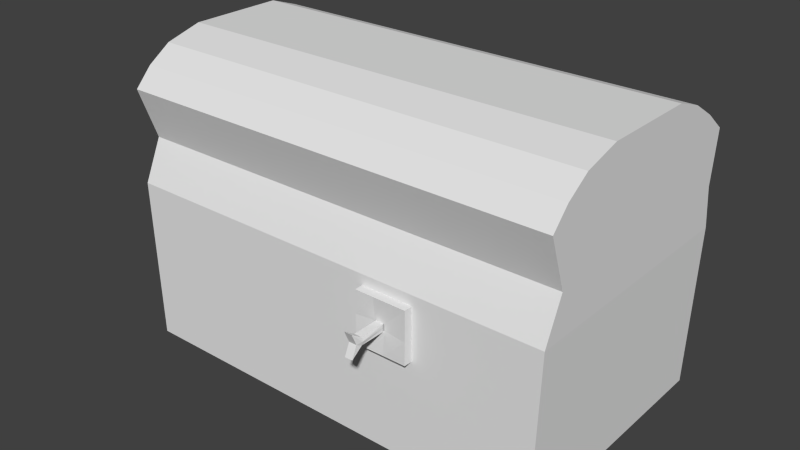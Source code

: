 # Source: chest.blend  (saved by Blender 2.72.0; exported with 4.5.12 LTS)
import bpy
from mathutils import Matrix  # noqa: F401  (used for matrix-valued properties, if any)

bpy.ops.wm.read_factory_settings(use_empty=True)
scene = bpy.context.scene
scene.name = 'Scene'

# ---- collections
col_collection_1 = bpy.data.collections.new('Collection 1'); scene.collection.children.link(col_collection_1)

# ---- materials (node trees are filled in below, after node groups)
mat_materialchest = bpy.data.materials.new('MaterialChest')
mat_materialchest.alpha_threshold = 0.0
mat_materialchest.use_transparent_shadow = False
mat_materialchest.roughness = 0.5
mat_materialchest.specular_intensity = 0.0
mat_materialchest.line_color = (0.0, 0.0, 0.0, 1.0)

# ---- material node trees

# ---- world
world_world = bpy.data.worlds.new('World'); scene.world = world_world
world_world.color = (0.05088, 0.05088, 0.05088)
world_world.use_sun_shadow = False
world_world.sun_shadow_jitter_overblur = 0.0
world_world.cycles.sampling_method = 'MANUAL'
world_world.cycles.sample_map_resolution = 256

# ---- meshes
me_cube_001 = bpy.data.meshes.new('Cube.001')
me_cube_001.from_pydata([(0.8855, 26.17, -1.0), (0.8857, 24.17, -1.0), (-1.114, 24.17, -1.0), (-1.115, 26.17, -1.0), (0.8855, 26.17, 1.0), (0.8857, 24.17, 1.0), (-1.114, 24.17, 1.0), (-1.115, 26.17, 1.0), (0.1547, 24.17, 1.0), (0.1547, 24.17, -1.0), (0.1545, 26.17, 1.0), (0.1545, 26.17, -1.0), (0.8855, 26.17, -0.1304), (0.8857, 24.17, -0.1304), (-1.114, 24.17, -0.1304), (-1.115, 26.17, -0.1304), (0.1547, 24.17, -0.1304), (0.1545, 25.94, -0.1304), (-0.223, 24.17, 1.0), (-0.2232, 26.17, -1.0), (-0.223, 24.17, -1.0), (-0.2232, 26.17, 1.0), (-0.223, 24.17, -0.1304), (-0.2232, 25.94, -0.1304), (0.8855, 26.17, 0.1159), (0.8857, 24.17, 0.1159), (-1.114, 24.17, 0.1159), (-1.115, 26.17, 0.1159), (0.1547, 24.17, 0.1159), (0.1545, 25.94, 0.1159), (-0.223, 24.17, 0.1159), (-0.2232, 25.94, 0.1159), (0.1215, 28.55, -0.1698), (0.1218, 25.7, -0.1698), (-0.1762, 25.7, -0.1698), (-0.1765, 28.55, -0.1698), (0.1215, 28.55, 0.1281), (0.1218, 25.7, 0.1281), (-0.1762, 25.7, 0.1281), (-0.1765, 28.55, 0.1281), (0.1214, 29.72, -0.4931), (-0.1766, 29.72, -0.4931), (0.1214, 29.72, 0.4218), (-0.1766, 29.72, 0.4218), (0.171, 28.55, -0.02086), (0.1218, 25.7, -0.02086), (-0.1762, 25.7, -0.02086), (-0.2174, 28.55, -0.02086), (0.1214, 29.19, -0.03562), (-0.1766, 29.19, -0.03562), (11.17, 25.31, -4.899), (11.17, -0.3047, -4.899), (11.35, 25.31, 1.397), (11.35, -0.3047, 1.397), (11.35, -0.3047, 5.008), (11.35, 25.31, 5.008), (11.35, 23.43, 2.986), (11.35, 0.2549, 2.986), (11.35, 2.058, 5.723), (11.35, 23.57, 5.723), (11.35, 4.67, 6.331), (11.35, 21.21, 6.331), (11.35, 7.656, 6.724), (11.35, 17.48, 6.724), (-5.689, 25.31, -4.899), (-5.689, -0.3047, -4.899), (2.739, -0.3047, 5.008), (2.739, 25.31, 5.008), (-5.868, 25.31, 1.397), (-5.868, -0.3047, 1.397), (-5.868, -0.3047, 5.008), (-5.868, 25.31, 5.008), (2.739, 25.31, -4.899), (2.739, -0.3047, -4.899), (2.739, 25.31, 1.397), (2.739, -0.3047, 1.397), (2.739, 23.43, 2.986), (-5.868, 23.43, 2.986), (-5.868, 0.2549, 2.986), (2.739, 0.2549, 2.986), (2.739, 2.058, 5.723), (2.739, 23.57, 5.723), (-5.868, 2.058, 5.723), (-5.868, 23.57, 5.723), (2.739, 4.67, 6.331), (2.739, 21.21, 6.331), (-5.868, 4.67, 6.331), (-5.868, 21.21, 6.331), (2.739, 7.656, 6.724), (2.739, 17.48, 6.724), (-5.868, 7.656, 6.724), (-5.868, 17.48, 6.724)], [], [(12, 13, 1, 0), (22, 14, 2, 20), (14, 15, 3, 2), (17, 12, 0, 11), (19, 20, 2, 3), (10, 8, 5, 4), (13, 16, 9, 1), (23, 17, 11, 19), (0, 1, 9, 11), (21, 18, 8, 10), (24, 25, 13, 12), (30, 26, 14, 22), (26, 27, 15, 14), (29, 24, 12, 17), (25, 28, 16, 13), (44, 45, 33, 32), (16, 22, 20, 9), (11, 9, 20, 19), (15, 23, 19, 3), (7, 6, 18, 21), (28, 30, 22, 16), (27, 31, 23, 15), (4, 5, 25, 24), (18, 6, 26, 30), (6, 7, 27, 26), (10, 4, 24, 29), (5, 8, 28, 25), (21, 10, 29, 31), (8, 18, 30, 28), (7, 21, 31, 27), (45, 46, 34, 33), (46, 47, 35, 34), (32, 35, 41, 40), (32, 33, 34, 35), (39, 38, 37, 36), (49, 48, 40, 41), (39, 36, 42, 43), (47, 39, 43, 49), (44, 32, 40, 48), (36, 37, 45, 44), (37, 38, 46, 45), (38, 39, 47, 46), (43, 42, 48, 49), (35, 47, 49, 41), (36, 44, 48, 42), (53, 52, 56, 57), (55, 67, 81, 59), (50, 52, 53, 51), (57, 56, 55, 54), (56, 76, 67, 55), (79, 57, 54, 66), (50, 51, 73, 72), (51, 53, 75, 73), (52, 50, 72, 74), (52, 74, 76, 56), (75, 53, 57, 79), (59, 81, 85, 61), (66, 54, 58, 80), (54, 55, 59, 58), (61, 85, 89, 63), (80, 58, 60, 84), (58, 59, 61, 60), (63, 89, 88, 62), (84, 60, 62, 88), (60, 61, 63, 62), (69, 78, 77, 68), (71, 83, 81, 67), (64, 65, 69, 68), (78, 70, 71, 77), (77, 71, 67, 76), (79, 66, 70, 78), (64, 72, 73, 65), (76, 67, 66, 79), (65, 73, 75, 69), (68, 74, 72, 64), (68, 77, 76, 74), (75, 79, 78, 69), (74, 76, 79, 75), (83, 87, 85, 81), (66, 80, 82, 70), (70, 82, 83, 71), (67, 81, 80, 66), (87, 91, 89, 85), (80, 84, 86, 82), (82, 86, 87, 83), (81, 85, 84, 80), (91, 90, 88, 89), (84, 88, 90, 86), (86, 90, 91, 87), (85, 89, 88, 84)])
_uv = me_cube_001.uv_layers.new(name='UVMap')
_uv.uv.foreach_set('vector', [0.707, 0.5562, 0.6678, 0.5562, 0.6678, 0.5393, 0.707, 0.5393, 0.6848, 0.639, 0.6848, 0.6564, 0.6678, 0.6564, 0.6678, 0.639, 0.707, 0.5953, 0.6678, 0.5953, 0.6678, 0.5783, 0.707, 0.5783, 0.6822, 0.6734, 0.6678, 0.6734, 0.6678, 0.6564, 0.6821, 0.6564, 0.6678, 0.7171, 0.7069, 0.7171, 0.7069, 0.7345, 0.6678, 0.7345, 0.6926, 0.5393, 0.6926, 0.5002, 0.707, 0.5002, 0.707, 0.5393, 0.6848, 0.6174, 0.6848, 0.6316, 0.6678, 0.6316, 0.6678, 0.6174, 0.6896, 0.6734, 0.6822, 0.6734, 0.6821, 0.6564, 0.6895, 0.6564, 0.6678, 0.6955, 0.7069, 0.6955, 0.7069, 0.7098, 0.6678, 0.7097, 0.6852, 0.5392, 0.6852, 0.5002, 0.6926, 0.5002, 0.6926, 0.5393, 0.707, 0.5611, 0.6678, 0.5611, 0.6678, 0.5562, 0.707, 0.5562, 0.6896, 0.639, 0.6896, 0.6564, 0.6848, 0.6564, 0.6848, 0.639, 0.707, 0.6001, 0.6678, 0.6001, 0.6678, 0.5953, 0.707, 0.5953, 0.6822, 0.6782, 0.6678, 0.6782, 0.6678, 0.6734, 0.6822, 0.6734, 0.6896, 0.6174, 0.6896, 0.6316, 0.6848, 0.6316, 0.6848, 0.6174, 0.3262, 0.5559, 0.3262, 0.5002, 0.3292, 0.5002, 0.3292, 0.5559, 0.6848, 0.6316, 0.6848, 0.639, 0.6678, 0.639, 0.6678, 0.6316, 0.6678, 0.7097, 0.7069, 0.7098, 0.7069, 0.7171, 0.6678, 0.7171, 0.707, 0.6734, 0.6896, 0.6734, 0.6895, 0.6564, 0.707, 0.6564, 0.6678, 0.5392, 0.6678, 0.5002, 0.6852, 0.5002, 0.6852, 0.5392, 0.6896, 0.6316, 0.6896, 0.639, 0.6848, 0.639, 0.6848, 0.6316, 0.707, 0.6782, 0.6896, 0.6782, 0.6896, 0.6734, 0.707, 0.6734, 0.707, 0.5783, 0.6678, 0.5783, 0.6678, 0.5611, 0.707, 0.5611, 0.707, 0.639, 0.707, 0.6564, 0.6896, 0.6564, 0.6896, 0.639, 0.707, 0.6174, 0.6678, 0.6174, 0.6678, 0.6001, 0.707, 0.6001, 0.6821, 0.6955, 0.6678, 0.6955, 0.6678, 0.6782, 0.6822, 0.6782, 0.707, 0.6174, 0.707, 0.6316, 0.6896, 0.6316, 0.6896, 0.6174, 0.6895, 0.6955, 0.6821, 0.6955, 0.6822, 0.6782, 0.6896, 0.6782, 0.707, 0.6316, 0.707, 0.639, 0.6896, 0.639, 0.6896, 0.6316, 0.707, 0.6955, 0.6895, 0.6955, 0.6896, 0.6782, 0.707, 0.6782, 0.3351, 0.5815, 0.3292, 0.5815, 0.3292, 0.5786, 0.3351, 0.5786, 0.6508, 0.4998, 0.6508, 0.5555, 0.6478, 0.5555, 0.6478, 0.4998, 0.6415, 0.6339, 0.6473, 0.6339, 0.6473, 0.6569, 0.6415, 0.6569, 0.6415, 0.6339, 0.6415, 0.5783, 0.6473, 0.5783, 0.6473, 0.6339, 0.6532, 0.601, 0.6532, 0.6567, 0.6473, 0.6567, 0.6473, 0.601, 0.3176, 0.5786, 0.3234, 0.5786, 0.3234, 0.5888, 0.3176, 0.5888, 0.6532, 0.601, 0.6473, 0.601, 0.6473, 0.5783, 0.6532, 0.5783, 0.6508, 0.5555, 0.6537, 0.5555, 0.6594, 0.5783, 0.6505, 0.5681, 0.3262, 0.5559, 0.3292, 0.5559, 0.3355, 0.5786, 0.3265, 0.5684, 0.3233, 0.5559, 0.3233, 0.5002, 0.3262, 0.5002, 0.3262, 0.5559, 0.3351, 0.5844, 0.3292, 0.5844, 0.3292, 0.5815, 0.3351, 0.5815, 0.6537, 0.4998, 0.6537, 0.5555, 0.6508, 0.5555, 0.6508, 0.4998, 0.3292, 0.5885, 0.3234, 0.5885, 0.3234, 0.5786, 0.3292, 0.5786, 0.6478, 0.5555, 0.6508, 0.5555, 0.6505, 0.5681, 0.6415, 0.5783, 0.3233, 0.5559, 0.3262, 0.5559, 0.3265, 0.5684, 0.3176, 0.5786, 0.4418, 0.4998, 0.4418, 1.0, 0.4107, 0.9633, 0.4107, 0.5107, 0.3374, 0.5002, 0.1687, 0.5002, 0.1687, 0.4662, 0.3374, 0.4662, 0.5652, 1.0, 0.4418, 1.0, 0.4418, 0.4998, 0.5652, 0.4998, 0.4107, 0.5107, 0.4107, 0.9633, 0.371, 1.0, 0.371, 0.4998, 0.5652, 0.8359, 0.5652, 0.6679, 0.6048, 0.6683, 0.6048, 0.8363, 0.03955, 0.6682, 0.03955, 0.8363, 1.122e-07, 0.8363, 6.542e-08, 0.6682, 0.3374, 0.4998, 0.3374, 1.504e-07, 0.5026, 1.122e-07, 0.5026, 0.4998, 0.1942, 0.8328, 0.07078, 0.8363, 0.07078, 0.6682, 0.1942, 0.6682, 0.3176, 0.8363, 0.1942, 0.8328, 0.1942, 0.6682, 0.3176, 0.6682, 0.6048, 0.8359, 0.6048, 0.6679, 0.6415, 0.6679, 0.6415, 0.8359, 0.07078, 0.6682, 0.07078, 0.8363, 0.03955, 0.8363, 0.03955, 0.6682, 0.3374, 0.4662, 0.1687, 0.4662, 0.1687, 0.4201, 0.3374, 0.4201, 0.1687, 1.548e-07, 0.3374, 0.0, 0.3374, 0.04619, 0.1687, 0.04619, 0.371, 0.4998, 0.371, 1.0, 0.357, 0.966, 0.357, 0.546, 0.3374, 0.4201, 0.1687, 0.4201, 0.1687, 0.3473, 0.3374, 0.3473, 0.1687, 0.04619, 0.3374, 0.04619, 0.3374, 0.09724, 0.1687, 0.09724, 0.357, 0.546, 0.357, 0.966, 0.3451, 0.9199, 0.3451, 0.597, 0.3374, 0.3473, 0.1687, 0.3473, 0.1687, 0.1555, 0.3374, 0.1555, 0.1687, 0.09724, 0.3374, 0.09724, 0.3374, 0.1555, 0.1687, 0.1555, 0.3451, 0.597, 0.3451, 0.9199, 0.3374, 0.847, 0.3374, 0.6552, 0.7912, 0.0, 0.8223, 0.01093, 0.8223, 0.4635, 0.7912, 0.5002, 3.458e-07, 0.5002, 2.056e-07, 0.4662, 0.1687, 0.4662, 0.1687, 0.5002, 0.6678, 0.5002, 0.6678, 2.839e-06, 0.7912, 0.0, 0.7912, 0.5002, 0.8223, 0.01093, 0.862, 1.507e-07, 0.862, 0.5002, 0.8223, 0.4635, 0.5652, 0.4998, 0.6048, 0.5002, 0.6048, 0.6683, 0.5652, 0.6679, 0.03955, 0.6682, 6.542e-08, 0.6682, 0.0, 0.5002, 0.03955, 0.5002, 0.6678, 0.4998, 0.5026, 0.4998, 0.5026, 1.122e-07, 0.6678, 0.0, 0.9689, 0.4635, 0.9292, 0.5002, 0.9292, 9.543e-08, 0.9689, 0.01093, 0.1942, 0.5037, 0.1942, 0.6682, 0.07078, 0.6682, 0.07078, 0.5002, 0.3176, 0.5002, 0.3176, 0.6682, 0.1942, 0.6682, 0.1942, 0.5037, 0.6048, 0.4998, 0.6415, 0.4998, 0.6415, 0.6679, 0.6048, 0.6679, 0.07078, 0.6682, 0.03955, 0.6682, 0.03955, 0.5002, 0.07078, 0.5002, 1.0, 0.5002, 0.9689, 0.4635, 0.9689, 0.01093, 1.0, 0.0, 2.056e-07, 0.4662, 7.477e-08, 0.4201, 0.1687, 0.4201, 0.1687, 0.4662, 0.1687, 1.548e-07, 0.1687, 0.04619, 2.617e-07, 0.04619, 4.206e-07, 8.787e-08, 0.862, 1.507e-07, 0.876, 0.04614, 0.876, 0.4662, 0.862, 0.5002, 0.9292, 0.5002, 0.9152, 0.4662, 0.9152, 0.04614, 0.9292, 9.543e-08, 7.477e-08, 0.4201, 0.0, 0.3473, 0.1687, 0.3473, 0.1687, 0.4201, 0.1687, 0.04619, 0.1687, 0.09724, 1.402e-07, 0.09724, 2.617e-07, 0.04619, 0.876, 0.04614, 0.8879, 0.09714, 0.8879, 0.42, 0.876, 0.4662, 0.9152, 0.4662, 0.9033, 0.42, 0.9033, 0.09714, 0.9152, 0.04614, 0.0, 0.3473, 3.738e-08, 0.1555, 0.1687, 0.1555, 0.1687, 0.3473, 0.1687, 0.09724, 0.1687, 0.1555, 3.738e-08, 0.1555, 1.402e-07, 0.09724, 0.8879, 0.09714, 0.8956, 0.1554, 0.8956, 0.3472, 0.8879, 0.42, 0.9033, 0.42, 0.8956, 0.3472, 0.8956, 0.1554, 0.9033, 0.09714])
me_cube_001.materials.append(mat_materialchest)
me_cube_001.use_remesh_preserve_volume = False
me_cube_001.use_remesh_preserve_attributes = False
me_cube_001.use_mirror_vertex_groups = False
me_cube_001.update()

# ---- objects
ob_cube_001 = bpy.data.objects.new('Cube.001', me_cube_001)

# ---- transforms, parenting, visibility, modifiers, constraints
ob_cube_001.location = (1.068, -1.945, -0.2376)
ob_cube_001.rotation_euler = (0.0, -0.0, -3.144)
ob_cube_001.scale = (0.407, 0.1555, 0.407)
ob_cube_001.lineart.crease_threshold = 0.0

# ---- collection membership
col_collection_1.objects.link(ob_cube_001)

# ---- scene / render settings (as saved in the file)
scene.frame_start = 1; scene.frame_end = 250; scene.frame_set(1)
scene.render.engine = 'BLENDER_EEVEE_NEXT'
scene.render.resolution_percentage = 50
scene.render.dither_intensity = 0.0
scene.cycles.use_denoising = False
scene.cycles.samples = 10
scene.cycles.sampling_pattern = 'TABULATED_SOBOL'
scene.cycles.light_sampling_threshold = 0.0
scene.cycles.use_adaptive_sampling = False
scene.cycles.use_light_tree = False
scene.cycles.blur_glossy = 0.0
scene.cycles.pixel_filter_type = 'GAUSSIAN'
scene.cycles.sample_clamp_indirect = 0.0
scene.view_settings.view_transform = 'Standard'
bpy.context.view_layer.update()

# ---- added for rendering (the .blend has no active camera and no usable light): camera, sun
cam_auto = bpy.data.cameras.new('AutoCamera')
cam_auto.lens = 50.0
cam_auto.sensor_width = 36.0
cam_auto.clip_end = 1000.0
ob_auto_camera = bpy.data.objects.new('AutoCamera', cam_auto)
scene.collection.objects.link(ob_auto_camera)
ob_auto_camera.location = (8.89672, -14.9678, 7.29244)
ob_auto_camera.rotation_euler = (1.09748, -7.21219e-08, 0.694738)
scene.camera = ob_auto_camera
light_auto_sun = bpy.data.lights.new('AutoSun', 'SUN')
light_auto_sun.energy = 3.0
light_auto_sun.angle = 0.0523599
ob_auto_sun = bpy.data.objects.new('AutoSun', light_auto_sun)
scene.collection.objects.link(ob_auto_sun)
ob_auto_sun.rotation_euler = (0.872665, 0.174533, 0.523599)
bpy.context.view_layer.update()
